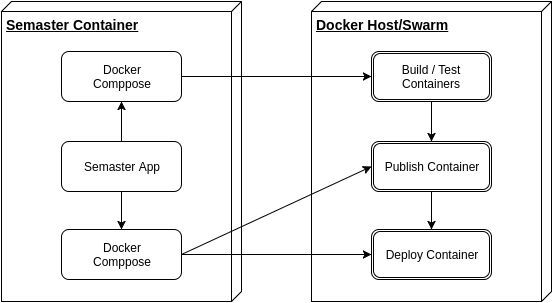

The diagram above was exported from draw.io. Its source (the exported page's mxGraphModel, read from the mxfile embedded in the PNG):
<mxGraphModel dx="688" dy="705" grid="1" gridSize="10" guides="1" tooltips="1" connect="1" arrows="1" fold="1" page="1" pageScale="1" pageWidth="850" pageHeight="1100" background="#ffffff" math="0" shadow="0">
  <root>
    <mxCell id="0" />
    <mxCell id="1" parent="0" />
    <mxCell id="2" value="&lt;font style=&quot;font-size: 14px&quot;&gt;&lt;b&gt;Semaster Container&lt;/b&gt;&lt;/font&gt;" style="verticalAlign=top;align=left;spacingTop=8;spacingLeft=2;spacingRight=12;shape=cube;size=10;direction=south;fontStyle=4;html=1;" vertex="1" parent="1">
      <mxGeometry x="20" y="10" width="240" height="300" as="geometry" />
    </mxCell>
    <mxCell id="3" value="&lt;font style=&quot;font-size: 14px&quot;&gt;&lt;b&gt;Docker Host/Swarm&lt;/b&gt;&lt;/font&gt;" style="verticalAlign=top;align=left;spacingTop=8;spacingLeft=2;spacingRight=12;shape=cube;size=10;direction=south;fontStyle=4;html=1;" vertex="1" parent="1">
      <mxGeometry x="330" y="10" width="240" height="300" as="geometry" />
    </mxCell>
    <mxCell id="7" value="" style="edgeStyle=none;rounded=0;html=1;jettySize=auto;orthogonalLoop=1;" edge="1" parent="1" target="17">
      <mxGeometry relative="1" as="geometry">
        <mxPoint x="140" y="200" as="sourcePoint" />
        <mxPoint x="140" y="230" as="targetPoint" />
      </mxGeometry>
    </mxCell>
    <mxCell id="9" value="" style="edgeStyle=none;rounded=0;html=1;jettySize=auto;orthogonalLoop=1;entryX=0.5;entryY=1;" edge="1" parent="1" target="15">
      <mxGeometry relative="1" as="geometry">
        <mxPoint x="140" y="150" as="sourcePoint" />
        <mxPoint x="140" y="120" as="targetPoint" />
      </mxGeometry>
    </mxCell>
    <mxCell id="11" value="Build / Test Containers" style="shape=ext;double=1;rounded=1;whiteSpace=wrap;html=1;" vertex="1" parent="1">
      <mxGeometry x="390" y="60" width="120" height="50" as="geometry" />
    </mxCell>
    <mxCell id="12" value="" style="endArrow=classic;html=1;" edge="1" parent="1" source="2">
      <mxGeometry width="50" height="50" relative="1" as="geometry">
        <mxPoint x="210" y="130" as="sourcePoint" />
        <mxPoint x="260" y="80" as="targetPoint" />
      </mxGeometry>
    </mxCell>
    <mxCell id="14" value="Semaster App" style="rounded=1;whiteSpace=wrap;html=1;" vertex="1" parent="1">
      <mxGeometry x="80" y="150" width="120" height="50" as="geometry" />
    </mxCell>
    <mxCell id="15" value="Docker&lt;div&gt;Comppose&lt;/div&gt;" style="rounded=1;whiteSpace=wrap;html=1;" vertex="1" parent="1">
      <mxGeometry x="80" y="60" width="120" height="50" as="geometry" />
    </mxCell>
    <mxCell id="17" value="Docker&lt;div&gt;Comppose&lt;/div&gt;" style="rounded=1;whiteSpace=wrap;html=1;" vertex="1" parent="1">
      <mxGeometry x="80" y="238" width="120" height="50" as="geometry" />
    </mxCell>
    <mxCell id="18" value="" style="endArrow=classic;html=1;exitX=1;exitY=0.5;" edge="1" parent="1" source="15" target="11">
      <mxGeometry width="50" height="50" relative="1" as="geometry">
        <mxPoint x="120" y="400" as="sourcePoint" />
        <mxPoint x="170" y="350" as="targetPoint" />
      </mxGeometry>
    </mxCell>
    <mxCell id="22" value="" style="edgeStyle=none;rounded=0;html=1;jettySize=auto;orthogonalLoop=1;" edge="1" parent="1" source="19" target="21">
      <mxGeometry relative="1" as="geometry" />
    </mxCell>
    <mxCell id="19" value="Publish Container" style="shape=ext;double=1;rounded=1;whiteSpace=wrap;html=1;" vertex="1" parent="1">
      <mxGeometry x="390" y="150" width="120" height="50" as="geometry" />
    </mxCell>
    <mxCell id="21" value="Deploy Container" style="shape=ext;double=1;rounded=1;whiteSpace=wrap;html=1;" vertex="1" parent="1">
      <mxGeometry x="390" y="238" width="120" height="50" as="geometry" />
    </mxCell>
    <mxCell id="20" value="" style="endArrow=classic;html=1;exitX=1;exitY=0.5;entryX=0;entryY=0.5;" edge="1" parent="1" source="17" target="19">
      <mxGeometry width="50" height="50" relative="1" as="geometry">
        <mxPoint x="210" y="420" as="sourcePoint" />
        <mxPoint x="260" y="370" as="targetPoint" />
      </mxGeometry>
    </mxCell>
    <mxCell id="23" value="" style="endArrow=classic;html=1;exitX=0.5;exitY=1;entryX=0.5;entryY=0;" edge="1" parent="1" source="11" target="19">
      <mxGeometry width="50" height="50" relative="1" as="geometry">
        <mxPoint x="370" y="460" as="sourcePoint" />
        <mxPoint x="420" y="410" as="targetPoint" />
      </mxGeometry>
    </mxCell>
    <mxCell id="24" value="" style="endArrow=classic;html=1;exitX=1;exitY=0.5;" edge="1" parent="1" source="17" target="21">
      <mxGeometry width="50" height="50" relative="1" as="geometry">
        <mxPoint x="160" y="390" as="sourcePoint" />
        <mxPoint x="210" y="340" as="targetPoint" />
      </mxGeometry>
    </mxCell>
  </root>
</mxGraphModel>